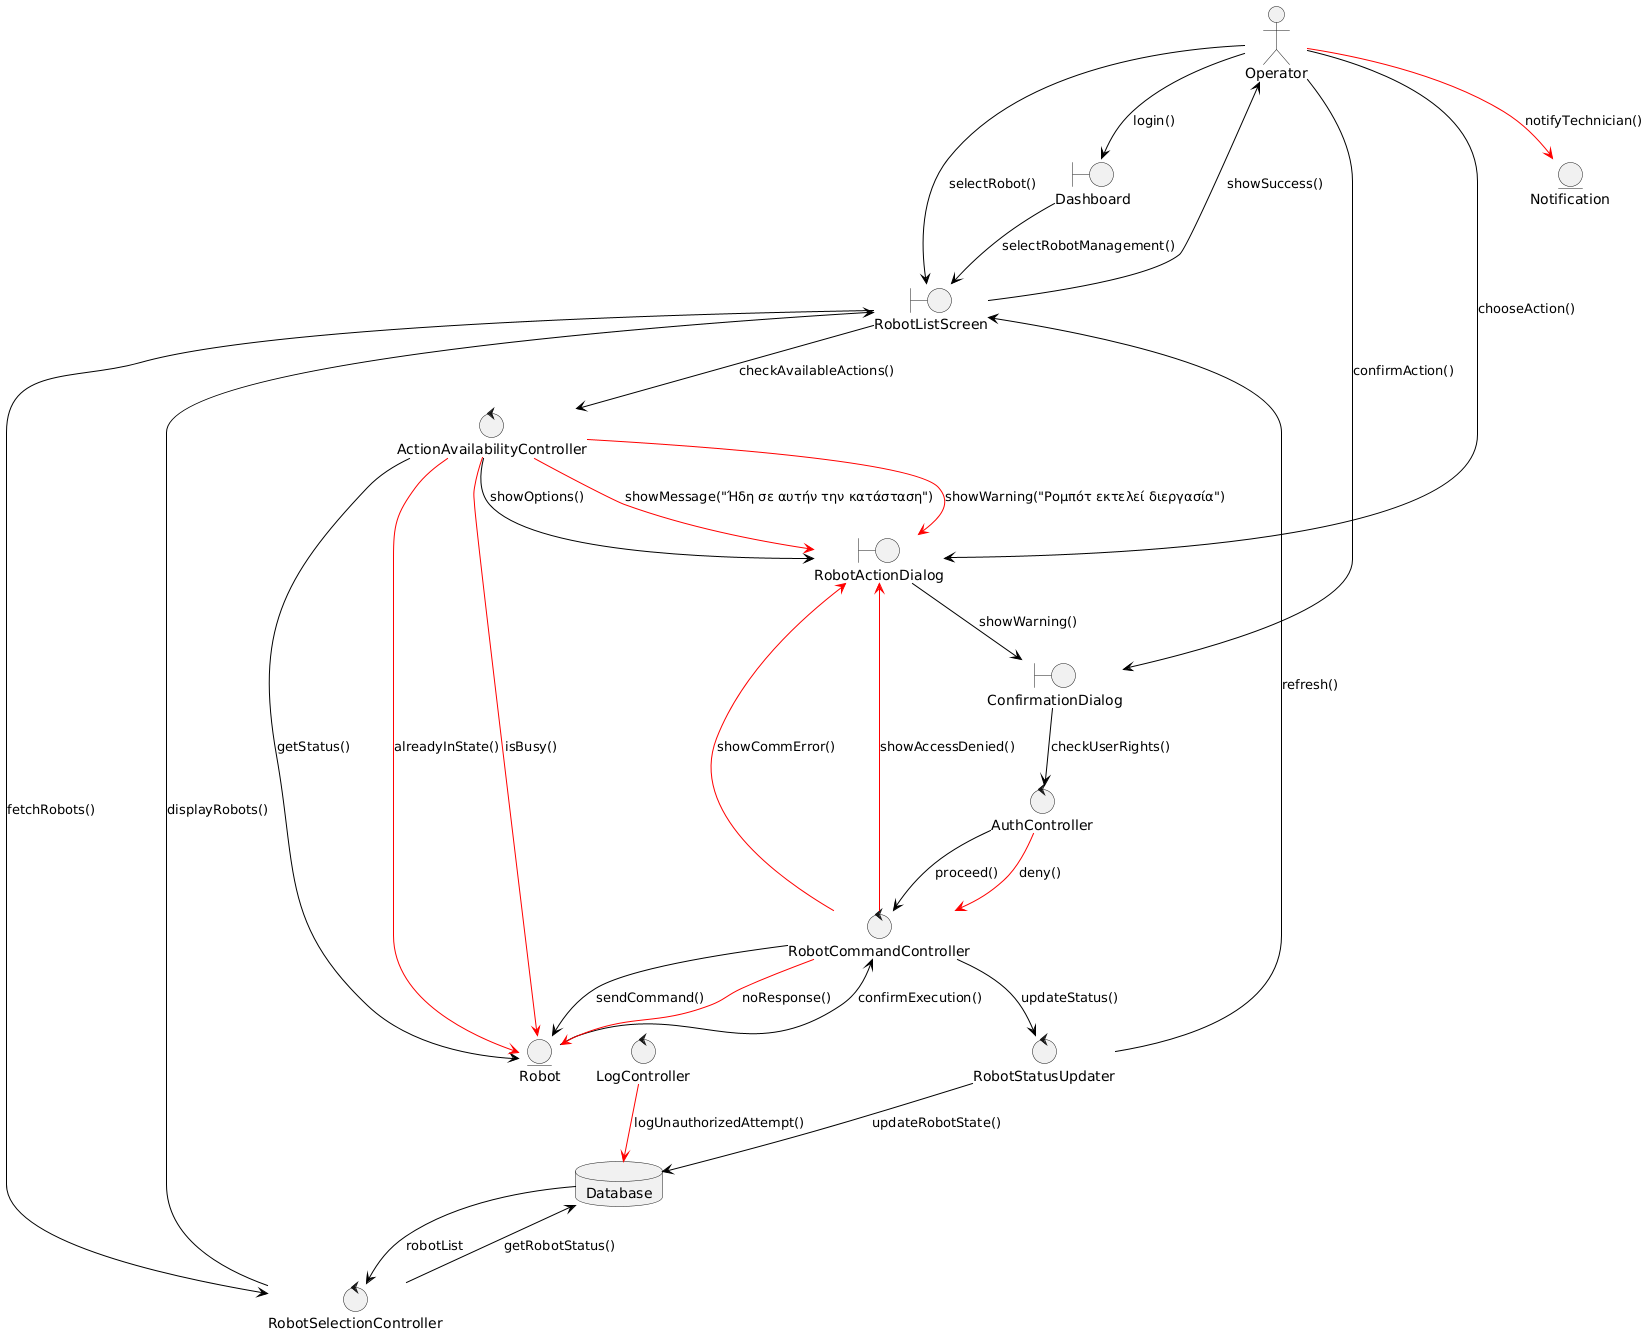

The diagram above was rendered by PlantUML. Its source (embedded in the PNG):
@startuml
top to bottom direction
skinparam ArrowColor Black

actor Operator

boundary Dashboard
boundary RobotListScreen
boundary RobotActionDialog
boundary ConfirmationDialog

control AuthController
control RobotSelectionController
control ActionAvailabilityController
control RobotCommandController
control RobotStatusUpdater
control LogController

entity Robot
entity Notification
database Database

' Βασική Ροή - Απομακρυσμένος έλεγχος
Operator --> Dashboard : login()
Dashboard --> RobotListScreen : selectRobotManagement()
RobotListScreen --> RobotSelectionController : fetchRobots()
RobotSelectionController --> Database : getRobotStatus()
Database --> RobotSelectionController : robotList
RobotSelectionController --> RobotListScreen : displayRobots()

Operator --> RobotListScreen : selectRobot()
RobotListScreen --> ActionAvailabilityController : checkAvailableActions()
ActionAvailabilityController --> Robot : getStatus()
ActionAvailabilityController --> RobotActionDialog : showOptions()

Operator --> RobotActionDialog : chooseAction()
RobotActionDialog --> ConfirmationDialog : showWarning()
Operator --> ConfirmationDialog : confirmAction()
ConfirmationDialog --> AuthController : checkUserRights()
AuthController --> RobotCommandController : proceed()

RobotCommandController --> Robot : sendCommand()
Robot --> RobotCommandController : confirmExecution()
RobotCommandController --> RobotStatusUpdater : updateStatus()
RobotStatusUpdater --> Database : updateRobotState()
RobotStatusUpdater --> RobotListScreen : refresh()
RobotListScreen --> Operator : showSuccess()

' Εναλλακτική Ροή 1 - Ρομπότ δεν ανταποκρίνεται
skinparam ArrowColor Red
RobotCommandController --> Robot : noResponse()
RobotCommandController --> RobotActionDialog : showCommError()
Operator --> Notification : notifyTechnician()

' Εναλλακτική Ροή 2 - Ήδη στην κατάσταση
ActionAvailabilityController --> Robot : alreadyInState()
ActionAvailabilityController --> RobotActionDialog : showMessage("Ήδη σε αυτήν την κατάσταση")

' Εναλλακτική Ροή 3 - Μη εξουσιοδοτημένος χρήστης
AuthController --> RobotCommandController : deny()
RobotCommandController --> RobotActionDialog : showAccessDenied()
LogController --> Database : logUnauthorizedAttempt()

' Εναλλακτική Ροή 4 - Εκτελεί εργασία
ActionAvailabilityController --> Robot : isBusy()
ActionAvailabilityController --> RobotActionDialog : showWarning("Ρομπότ εκτελεί διεργασία")
@enduml